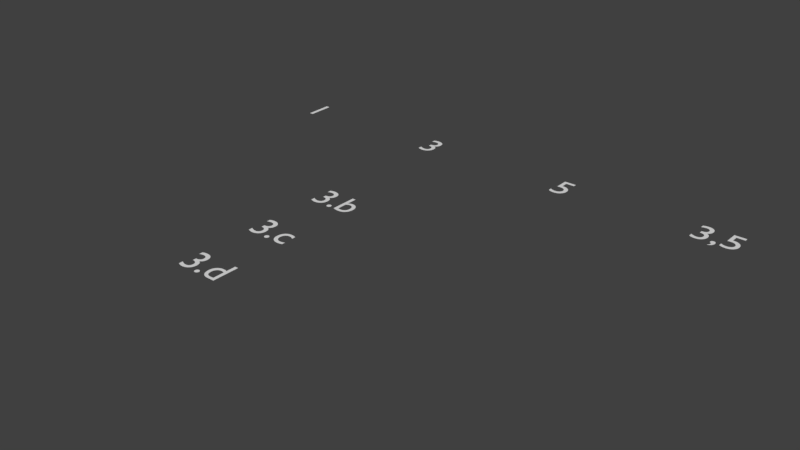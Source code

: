 # Source: layers.blend  (saved by Blender 2.78.0; exported with 4.5.12 LTS)
import bpy
from mathutils import Matrix  # noqa: F401  (used for matrix-valued properties, if any)

bpy.ops.wm.read_factory_settings(use_empty=True)
scene = bpy.context.scene
scene.name = 'Main'

# ---- collections
col_collection_1 = bpy.data.collections.new('Collection 1'); scene.collection.children.link(col_collection_1)
col_collection_2 = bpy.data.collections.new('Collection 2'); scene.collection.children.link(col_collection_2)
col_collection_2.hide_render = True
col_collection_2.hide_viewport = True
col_collection_3 = bpy.data.collections.new('Collection 3'); scene.collection.children.link(col_collection_3)
col_collection_4 = bpy.data.collections.new('Collection 4'); scene.collection.children.link(col_collection_4)
col_collection_4.hide_render = True
col_collection_4.hide_viewport = True
col_collection_5 = bpy.data.collections.new('Collection 5'); scene.collection.children.link(col_collection_5)

# ---- world
world_world = bpy.data.worlds.new('World'); scene.world = world_world
world_world.color = (0.05088, 0.05088, 0.05088)
world_world.use_sun_shadow = False
world_world.sun_shadow_jitter_overblur = 0.0
world_world.cycles.sampling_method = 'MANUAL'

# ---- curves / text
txt_text = bpy.data.curves.new('Text', 'FONT')
txt_text.dimensions = '2D'
txt_text.body = '1'
txt_text.use_path_clamp = True
txt_text.bevel_resolution = 0
txt_text_001 = bpy.data.curves.new('Text.001', 'FONT')
txt_text_001.dimensions = '2D'
txt_text_001.body = '2'
txt_text_001.use_path_clamp = True
txt_text_001.bevel_resolution = 0
txt_text_005 = bpy.data.curves.new('Text.005', 'FONT')
txt_text_005.dimensions = '2D'
txt_text_005.body = '3,5'
txt_text_005.use_path_clamp = True
txt_text_005.bevel_resolution = 0
txt_text_008 = bpy.data.curves.new('Text.008', 'FONT')
txt_text_008.dimensions = '2D'
txt_text_008.body = '3.d'
txt_text_008.use_path_clamp = True
txt_text_008.bevel_resolution = 0
txt_text_007 = bpy.data.curves.new('Text.007', 'FONT')
txt_text_007.dimensions = '2D'
txt_text_007.body = '3.c'
txt_text_007.use_path_clamp = True
txt_text_007.bevel_resolution = 0
txt_text_006 = bpy.data.curves.new('Text.006', 'FONT')
txt_text_006.dimensions = '2D'
txt_text_006.body = '3.b'
txt_text_006.use_path_clamp = True
txt_text_006.bevel_resolution = 0
txt_text_002 = bpy.data.curves.new('Text.002', 'FONT')
txt_text_002.dimensions = '2D'
txt_text_002.body = '3'
txt_text_002.use_path_clamp = True
txt_text_002.bevel_resolution = 0
txt_text_003 = bpy.data.curves.new('Text.003', 'FONT')
txt_text_003.dimensions = '2D'
txt_text_003.body = '4'
txt_text_003.use_path_clamp = True
txt_text_003.bevel_resolution = 0
txt_text_004 = bpy.data.curves.new('Text.004', 'FONT')
txt_text_004.dimensions = '2D'
txt_text_004.body = '5'
txt_text_004.use_path_clamp = True
txt_text_004.bevel_resolution = 0

# ---- objects
ob_t_1a = bpy.data.objects.new('T.1a', txt_text)
ob_t_2a = bpy.data.objects.new('T.2a', txt_text_001)
ob_t_3_5a = bpy.data.objects.new('T.3,5a', txt_text_005)
ob_t_3d = bpy.data.objects.new('T.3d', txt_text_008)
ob_t_3c = bpy.data.objects.new('T.3c', txt_text_007)
ob_t_3b = bpy.data.objects.new('T.3b', txt_text_006)
ob_t_3a = bpy.data.objects.new('T.3a', txt_text_002)
ob_t_4a = bpy.data.objects.new('T.4a', txt_text_003)
ob_t_5a = bpy.data.objects.new('T.5a', txt_text_004)

# ---- transforms, parenting, visibility, modifiers, constraints
ob_t_1a.location = (-11.62, -0.01482, 0.0)
ob_t_1a.lineart.crease_threshold = 0.0
ob_t_2a.location = (-9.615, -0.01482, 0.0)
ob_t_2a.lineart.crease_threshold = 0.0
ob_t_3_5a.location = (0.02963, -0.01482, 0.0)
ob_t_3_5a.lineart.crease_threshold = 0.0
ob_t_3d.location = (-7.615, -8.015, 0.0)
ob_t_3d.lineart.crease_threshold = 0.0
ob_t_3c.location = (-7.615, -6.015, 0.0)
ob_t_3c.lineart.crease_threshold = 0.0
ob_t_3b.location = (-7.615, -4.015, 0.0)
ob_t_3b.lineart.crease_threshold = 0.0
ob_t_3a.location = (-7.615, -0.01482, 0.0)
ob_t_3a.lineart.crease_threshold = 0.0
ob_t_4a.location = (-5.615, -0.01482, 0.0)
ob_t_4a.lineart.crease_threshold = 0.0
ob_t_5a.location = (-3.615, -0.01482, 0.0)
ob_t_5a.lineart.crease_threshold = 0.0

# ---- collection membership
col_collection_1.objects.link(ob_t_1a)
col_collection_2.objects.link(ob_t_2a)
col_collection_3.objects.link(ob_t_3_5a)
col_collection_3.objects.link(ob_t_3d)
col_collection_3.objects.link(ob_t_3c)
col_collection_3.objects.link(ob_t_3b)
col_collection_3.objects.link(ob_t_3a)
col_collection_4.objects.link(ob_t_4a)
col_collection_5.objects.link(ob_t_3_5a)
col_collection_5.objects.link(ob_t_5a)

# ---- scene / render settings (as saved in the file)
scene.frame_start = 1; scene.frame_end = 250; scene.frame_set(1)
scene.render.engine = 'BLENDER_EEVEE_NEXT'
scene.render.resolution_percentage = 50
scene.render.dither_intensity = 0.0
scene.cycles.use_denoising = False
scene.cycles.samples = 128
scene.cycles.sampling_pattern = 'TABULATED_SOBOL'
scene.cycles.light_sampling_threshold = 0.0
scene.cycles.use_adaptive_sampling = False
scene.cycles.use_light_tree = False
scene.cycles.blur_glossy = 0.0
scene.cycles.sample_clamp_indirect = 0.0
scene.view_settings.view_transform = 'Standard'
bpy.context.view_layer.update()

# ---- added for rendering (the .blend has no active camera and no usable light): camera, sun
cam_auto = bpy.data.cameras.new('AutoCamera')
cam_auto.lens = 50.0
cam_auto.sensor_width = 36.0
cam_auto.clip_end = 1000.0
ob_auto_camera = bpy.data.objects.new('AutoCamera', cam_auto)
scene.collection.objects.link(ob_auto_camera)
ob_auto_camera.location = (9.06117, -20.6757, 11.3395)
ob_auto_camera.rotation_euler = (1.09748, -7.21219e-08, 0.694738)
scene.camera = ob_auto_camera
light_auto_sun = bpy.data.lights.new('AutoSun', 'SUN')
light_auto_sun.energy = 3.0
light_auto_sun.angle = 0.0523599
ob_auto_sun = bpy.data.objects.new('AutoSun', light_auto_sun)
scene.collection.objects.link(ob_auto_sun)
ob_auto_sun.rotation_euler = (0.872665, 0.174533, 0.523599)
bpy.context.view_layer.update()
